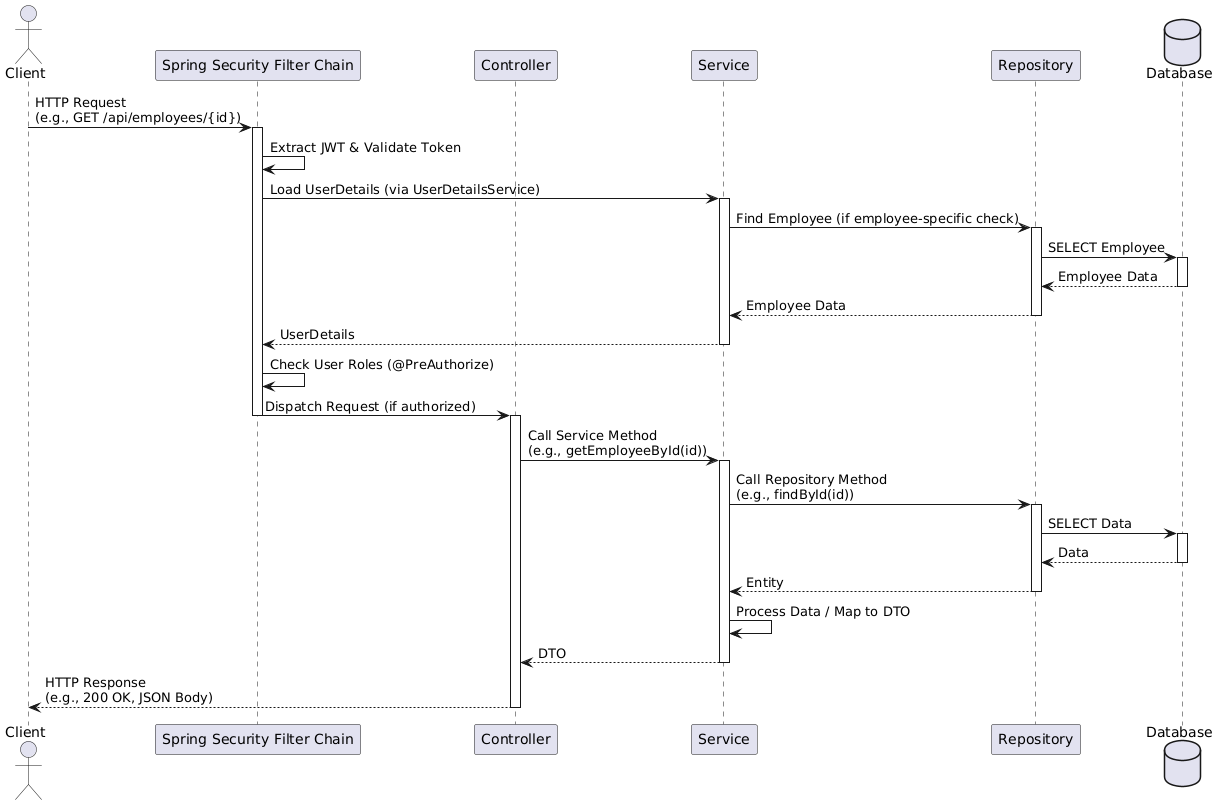

The diagram above was rendered by PlantUML. Its source (embedded in the PNG):
@startuml
actor Client
participant "Spring Security Filter Chain" as Security
participant "Controller" as Controller
participant "Service" as Service
participant "Repository" as Repository
database "Database" as Database

Client -> Security : HTTP Request\n(e.g., GET /api/employees/{id})
activate Security

Security -> Security : Extract JWT & Validate Token
Security -> Service : Load UserDetails (via UserDetailsService)
activate Service
Service -> Repository : Find Employee (if employee-specific check)
activate Repository
Repository -> Database : SELECT Employee
activate Database
Database --> Repository : Employee Data
deactivate Database
Repository --> Service : Employee Data
deactivate Repository
Service --> Security : UserDetails
deactivate Service

Security -> Security : Check User Roles (@PreAuthorize)
Security -> Controller : Dispatch Request (if authorized)
deactivate Security
activate Controller

Controller -> Service : Call Service Method\n(e.g., getEmployeeById(id))
activate Service

Service -> Repository : Call Repository Method\n(e.g., findById(id))
activate Repository
Repository -> Database : SELECT Data
activate Database
Database --> Repository : Data
deactivate Database
Repository --> Service : Entity
deactivate Repository

Service -> Service : Process Data / Map to DTO
Service --> Controller : DTO
deactivate Service

Controller --> Client : HTTP Response\n(e.g., 200 OK, JSON Body)
deactivate Controller
@enduml